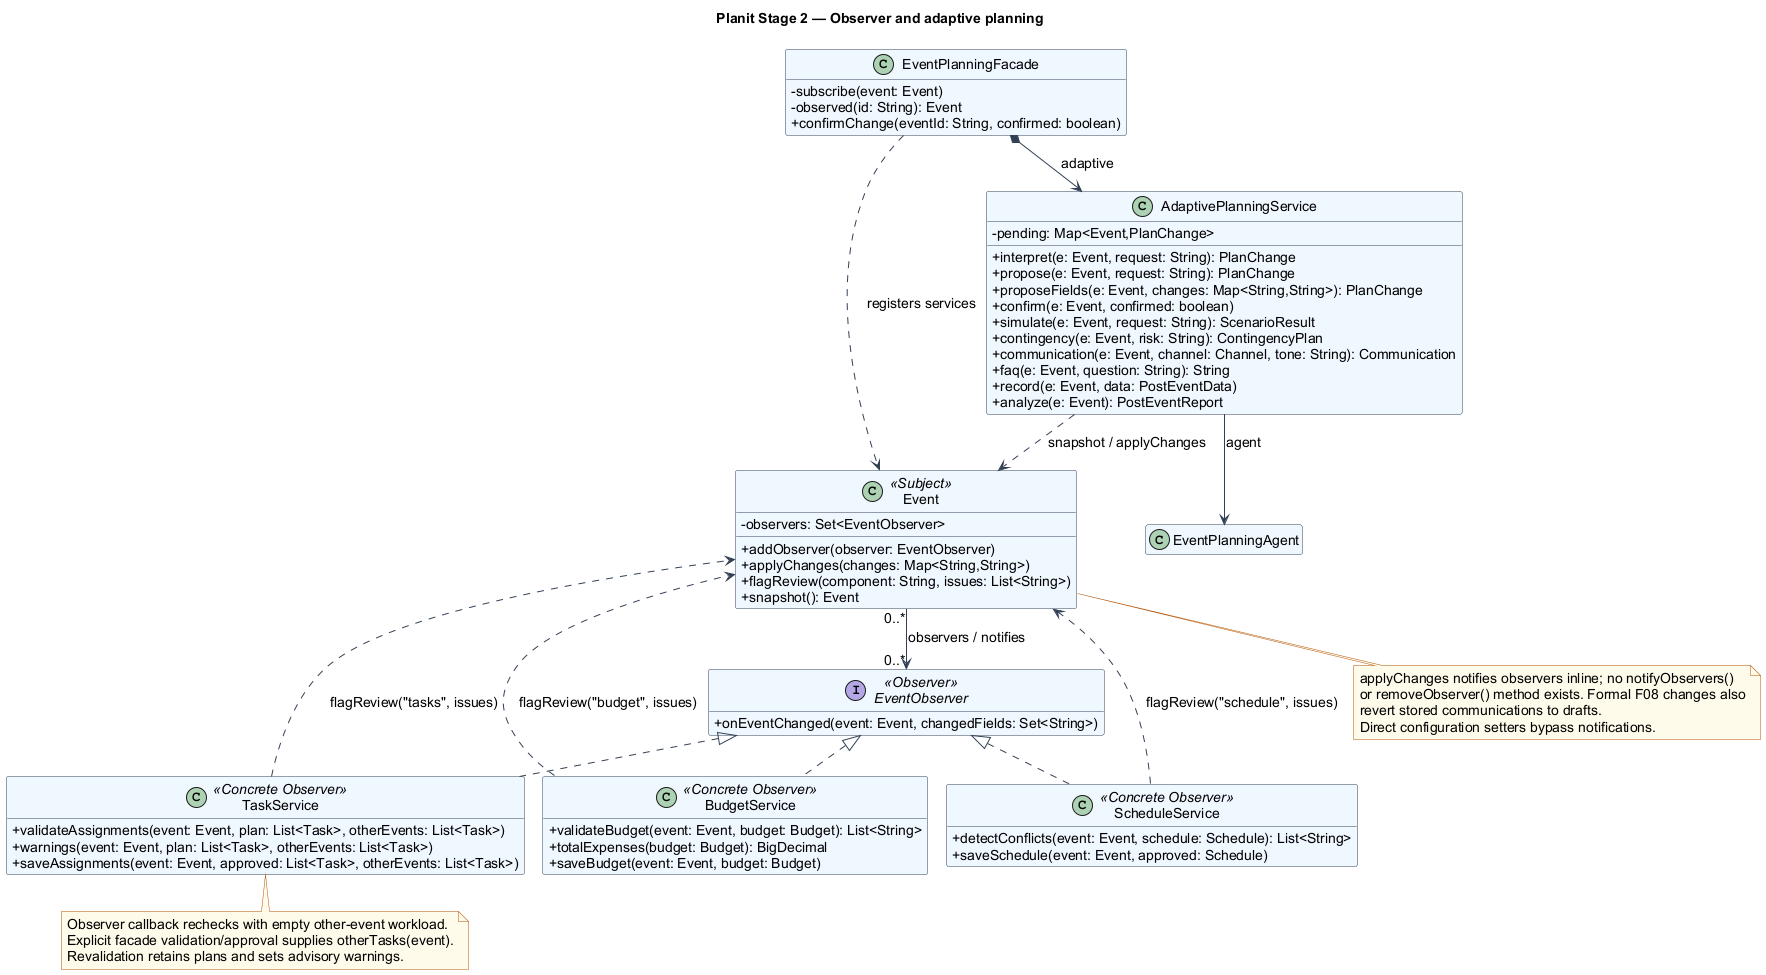

The diagram above was rendered by PlantUML. Its source (embedded in the PNG):
@startuml
!include style.puml
title Planit Stage 2 — Observer and adaptive planning
class Event <<Subject>> {
  -observers: Set<EventObserver>
  +addObserver(observer: EventObserver)
  +applyChanges(changes: Map<String,String>)
  +flagReview(component: String, issues: List<String>)
  +snapshot(): Event
}
interface EventObserver <<Observer>> {
  +onEventChanged(event: Event, changedFields: Set<String>)
}
class TaskService <<Concrete Observer>> {
  +validateAssignments(event: Event, plan: List<Task>, otherEvents: List<Task>)
  +warnings(event: Event, plan: List<Task>, otherEvents: List<Task>)
  +saveAssignments(event: Event, approved: List<Task>, otherEvents: List<Task>)
}
class ScheduleService <<Concrete Observer>> {
  +detectConflicts(event: Event, schedule: Schedule): List<String>
  +saveSchedule(event: Event, approved: Schedule)
}
class BudgetService <<Concrete Observer>> {
  +validateBudget(event: Event, budget: Budget): List<String>
  +totalExpenses(budget: Budget): BigDecimal
  +saveBudget(event: Event, budget: Budget)
}
class EventPlanningFacade {
  -subscribe(event: Event)
  -observed(id: String): Event
  +confirmChange(eventId: String, confirmed: boolean)
}
class AdaptivePlanningService {
  -pending: Map<Event,PlanChange>
  +interpret(e: Event, request: String): PlanChange
  +propose(e: Event, request: String): PlanChange
  +proposeFields(e: Event, changes: Map<String,String>): PlanChange
  +confirm(e: Event, confirmed: boolean)
  +simulate(e: Event, request: String): ScenarioResult
  +contingency(e: Event, risk: String): ContingencyPlan
  +communication(e: Event, channel: Channel, tone: String): Communication
  +faq(e: Event, question: String): String
  +record(e: Event, data: PostEventData)
  +analyze(e: Event): PostEventReport
}
class EventPlanningAgent
Event "0..*" --> "0..*" EventObserver : observers / notifies
EventObserver <|.. TaskService
EventObserver <|.. ScheduleService
EventObserver <|.. BudgetService
EventPlanningFacade ..> Event : registers services
EventPlanningFacade *--> AdaptivePlanningService : adaptive
AdaptivePlanningService --> EventPlanningAgent : agent
AdaptivePlanningService ..> Event : snapshot / applyChanges
TaskService ..> Event : flagReview("tasks", issues)
ScheduleService ..> Event : flagReview("schedule", issues)
BudgetService ..> Event : flagReview("budget", issues)
note bottom of Event
  applyChanges notifies observers inline; no notifyObservers()
  or removeObserver() method exists. Formal F08 changes also
  revert stored communications to drafts.
  Direct configuration setters bypass notifications.
end note
note bottom of TaskService
  Observer callback rechecks with empty other-event workload.
  Explicit facade validation/approval supplies otherTasks(event).
  Revalidation retains plans and sets advisory warnings.
end note
@enduml